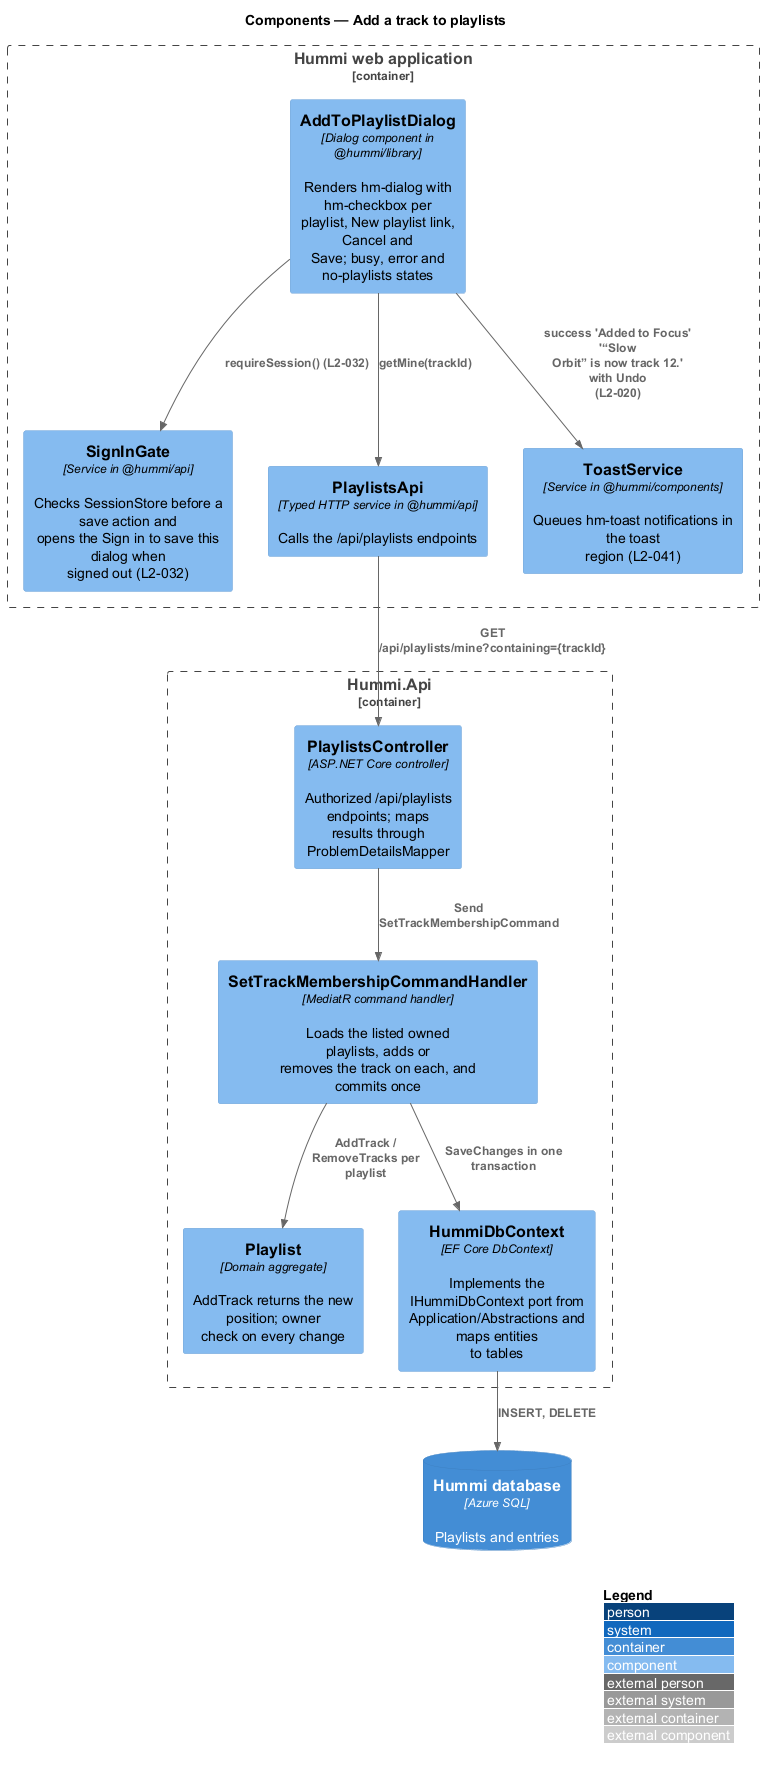

The diagram above was rendered by PlantUML. Its source (embedded in the PNG):
@startuml
!include <C4/C4_Component>
LAYOUT_WITH_LEGEND()
title Components — Add a track to playlists

Container_Boundary(spa, "Hummi web application") {
  Component(dlg, "AddToPlaylistDialog", "Dialog component in @hummi/library", "Renders hm-dialog with hm-checkbox per\nplaylist, New playlist link, Cancel and\nSave; busy, error and no-playlists states")
  Component(gate, "SignInGate", "Service in @hummi/api", "Checks SessionStore before a save action and\nopens the Sign in to save this dialog when\nsigned out (L2-032)")
  Component(client, "PlaylistsApi", "Typed HTTP service in @hummi/api", "Calls the /api/playlists endpoints")
  Component(toast, "ToastService", "Service in @hummi/components", "Queues hm-toast notifications in the toast\nregion (L2-041)")
}
Container_Boundary(api, "Hummi.Api") {
  Component(ctl, "PlaylistsController", "ASP.NET Core controller", "Authorized /api/playlists endpoints; maps\nresults through ProblemDetailsMapper")
  Component(cmd, "SetTrackMembershipCommandHandler", "MediatR command handler", "Loads the listed owned playlists, adds or\nremoves the track on each, and commits once")
  Component(pl, "Playlist", "Domain aggregate", "AddTrack returns the new position; owner\ncheck on every change")
  Component(ctx, "HummiDbContext", "EF Core DbContext", "Implements the IHummiDbContext port from\nApplication/Abstractions and maps entities\nto tables")
}
ContainerDb(db, "Hummi database", "Azure SQL", "Playlists and entries")
Rel(dlg, gate, "requireSession() (L2-032)")
Rel(dlg, client, "getMine(trackId)")
Rel(client, ctl, "GET\n/api/playlists/mine?containing={trackId}")
Rel(ctl, cmd, "Send SetTrackMembershipCommand")
Rel(cmd, pl, "AddTrack / RemoveTracks per playlist")
Rel(cmd, ctx, "SaveChanges in one transaction")
Rel(ctx, db, "INSERT, DELETE")
Rel(dlg, toast, "success 'Added to Focus' '“Slow\nOrbit” is now track 12.' with Undo\n(L2-020)")
@enduml